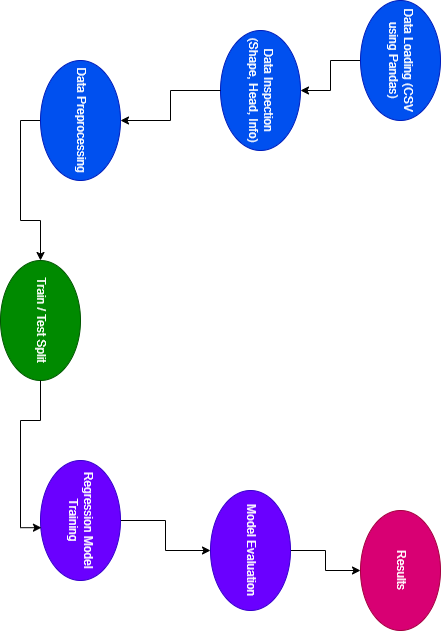

The diagram above was exported from draw.io. Its source (the exported page's mxGraphModel, read from the mxfile embedded in the PNG):
<mxGraphModel dx="1892" dy="608" grid="1" gridSize="10" guides="1" tooltips="1" connect="1" arrows="1" fold="1" page="1" pageScale="1" pageWidth="850" pageHeight="1100" math="0" shadow="0">
  <root>
    <mxCell id="0" />
    <mxCell id="1" parent="0" />
    <mxCell id="x9ukhm1GqMIr9cgod0xW-3" edge="1" parent="1" source="x9ukhm1GqMIr9cgod0xW-1" style="edgeStyle=orthogonalEdgeStyle;rounded=0;orthogonalLoop=1;jettySize=auto;html=1;exitX=0.5;exitY=1;exitDx=0;exitDy=0;entryX=0.5;entryY=0;entryDx=0;entryDy=0;" target="x9ukhm1GqMIr9cgod0xW-4">
      <mxGeometry relative="1" as="geometry">
        <mxPoint x="70" y="160" as="targetPoint" />
      </mxGeometry>
    </mxCell>
    <mxCell id="x9ukhm1GqMIr9cgod0xW-1" parent="1" style="ellipse;whiteSpace=wrap;html=1;fillColor=#0050ef;fontColor=#ffffff;strokeColor=#001DBC;" value="Data Loading (CSV using Pandas)" vertex="1">
      <mxGeometry height="80" width="120" x="-20" as="geometry" />
    </mxCell>
    <mxCell id="x9ukhm1GqMIr9cgod0xW-4" parent="1" style="ellipse;whiteSpace=wrap;html=1;fillColor=#0050ef;fontColor=#ffffff;strokeColor=#001DBC;" value="Data Inspection (Shape, Head, Info)" vertex="1">
      <mxGeometry height="80" width="120" x="10" y="140" as="geometry" />
    </mxCell>
    <mxCell id="x9ukhm1GqMIr9cgod0xW-9" edge="1" parent="1" source="x9ukhm1GqMIr9cgod0xW-10" style="edgeStyle=orthogonalEdgeStyle;rounded=0;orthogonalLoop=1;jettySize=auto;html=1;exitX=0.5;exitY=1;exitDx=0;exitDy=0;" target="x9ukhm1GqMIr9cgod0xW-11">
      <mxGeometry relative="1" as="geometry">
        <mxPoint x="280" y="400" as="targetPoint" />
      </mxGeometry>
    </mxCell>
    <mxCell id="x9ukhm1GqMIr9cgod0xW-10" parent="1" style="ellipse;whiteSpace=wrap;html=1;fillColor=#0050ef;fontColor=#ffffff;strokeColor=#001DBC;" value="Data Preprocessing" vertex="1">
      <mxGeometry height="80" width="120" x="40" y="320" as="geometry" />
    </mxCell>
    <mxCell id="x9ukhm1GqMIr9cgod0xW-11" parent="1" style="ellipse;whiteSpace=wrap;html=1;fillColor=#008a00;fontColor=#ffffff;strokeColor=#005700;" value="&lt;div&gt;Train / Test Split&lt;/div&gt;" vertex="1">
      <mxGeometry height="80" width="120" x="240" y="360" as="geometry" />
    </mxCell>
    <mxCell id="x9ukhm1GqMIr9cgod0xW-12" edge="1" parent="1" source="x9ukhm1GqMIr9cgod0xW-4" style="edgeStyle=orthogonalEdgeStyle;rounded=0;orthogonalLoop=1;jettySize=auto;html=1;exitX=0.5;exitY=1;exitDx=0;exitDy=0;entryX=0.5;entryY=0;entryDx=0;entryDy=0;" target="x9ukhm1GqMIr9cgod0xW-10">
      <mxGeometry relative="1" as="geometry">
        <mxPoint x="70" y="240" as="sourcePoint" />
        <mxPoint x="100" y="300" as="targetPoint" />
      </mxGeometry>
    </mxCell>
    <mxCell id="x9ukhm1GqMIr9cgod0xW-20" edge="1" parent="1" source="x9ukhm1GqMIr9cgod0xW-15" style="edgeStyle=orthogonalEdgeStyle;rounded=0;orthogonalLoop=1;jettySize=auto;html=1;exitX=0.5;exitY=0;exitDx=0;exitDy=0;entryX=0.5;entryY=1;entryDx=0;entryDy=0;" target="x9ukhm1GqMIr9cgod0xW-19">
      <mxGeometry relative="1" as="geometry">
        <Array as="points">
          <mxPoint x="500" y="275" />
          <mxPoint x="530" y="275" />
        </Array>
        <mxPoint x="550" y="260" as="targetPoint" />
      </mxGeometry>
    </mxCell>
    <mxCell id="x9ukhm1GqMIr9cgod0xW-15" parent="1" style="ellipse;whiteSpace=wrap;html=1;fillColor=#6a00ff;fontColor=#ffffff;strokeColor=#3700CC;" value="&lt;div&gt;Regression Model Training&lt;/div&gt;" vertex="1">
      <mxGeometry height="80" width="120" x="440" y="320" as="geometry" />
    </mxCell>
    <mxCell id="x9ukhm1GqMIr9cgod0xW-16" edge="1" parent="1" style="edgeStyle=orthogonalEdgeStyle;rounded=0;orthogonalLoop=1;jettySize=auto;html=1;exitX=0.5;exitY=1;exitDx=0;exitDy=0;entryX=0.56;entryY=0.988;entryDx=0;entryDy=0;entryPerimeter=0;" target="x9ukhm1GqMIr9cgod0xW-15">
      <mxGeometry relative="1" as="geometry">
        <Array as="points">
          <mxPoint x="400" y="400" />
          <mxPoint x="400" y="420" />
          <mxPoint x="507" y="420" />
        </Array>
        <mxPoint x="360" y="400" as="sourcePoint" />
        <mxPoint x="500" y="430" as="targetPoint" />
      </mxGeometry>
    </mxCell>
    <mxCell id="x9ukhm1GqMIr9cgod0xW-22" edge="1" parent="1" source="x9ukhm1GqMIr9cgod0xW-19" style="edgeStyle=orthogonalEdgeStyle;rounded=0;orthogonalLoop=1;jettySize=auto;html=1;exitX=0.5;exitY=0;exitDx=0;exitDy=0;entryX=0.5;entryY=1;entryDx=0;entryDy=0;" target="x9ukhm1GqMIr9cgod0xW-21">
      <mxGeometry relative="1" as="geometry">
        <mxPoint x="570" y="110" as="targetPoint" />
      </mxGeometry>
    </mxCell>
    <mxCell id="x9ukhm1GqMIr9cgod0xW-19" parent="1" style="ellipse;whiteSpace=wrap;html=1;fillColor=#6a00ff;fontColor=#ffffff;strokeColor=#3700CC;" value="&lt;div&gt;Model Evaluation&lt;/div&gt;" vertex="1">
      <mxGeometry height="80" width="120" x="470" y="150" as="geometry" />
    </mxCell>
    <mxCell id="x9ukhm1GqMIr9cgod0xW-21" parent="1" style="ellipse;whiteSpace=wrap;html=1;fillColor=#d80073;fontColor=#ffffff;strokeColor=#A50040;" value="&lt;div&gt;Results&lt;/div&gt;" vertex="1">
      <mxGeometry height="80" width="120" x="490" as="geometry" />
    </mxCell>
  </root>
</mxGraphModel>